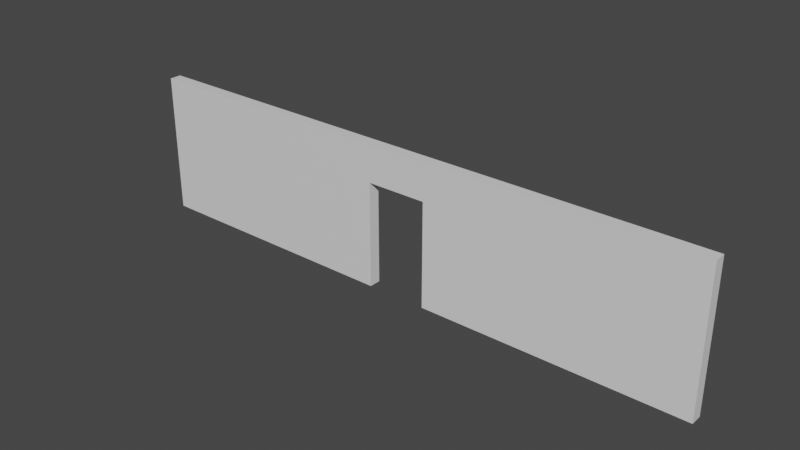 # Source: frontWall.blend  (saved by Blender 2.83.19; exported with 4.5.12 LTS)
import bpy
from mathutils import Matrix  # noqa: F401  (used for matrix-valued properties, if any)

bpy.ops.wm.read_factory_settings(use_empty=True)
scene = bpy.context.scene
scene.name = 'Scene'

# ---- collections
col_collection = bpy.data.collections.new('Collection'); scene.collection.children.link(col_collection)

# ---- materials (node trees are filled in below, after node groups)
mat_material = bpy.data.materials.new('Material')
mat_material.alpha_threshold = 0.0
mat_material.use_transparent_shadow = False
mat_material.line_color = (0.0, 0.0, 0.0, 1.0)

# ---- material node trees
mat_material.use_nodes = True; mat_material.node_tree.nodes.clear()
_N = mat_material.node_tree.nodes; _L = mat_material.node_tree.links
n0 = _N.new('ShaderNodeOutputMaterial'); n0.name = 'Material Output'; n0.location = (300, 300)
n1 = _N.new('ShaderNodeBsdfPrincipled'); n1.name = 'Principled BSDF'; n1.location = (10, 300)
n1.distribution = 'GGX'
n1.subsurface_method = 'BURLEY'
n1.inputs[2].default_value = 0.4
n1.inputs[3].default_value = 1.45
n1.inputs[27].default_value = (0.0, 0.0, 0.0, 1.0)
n1.inputs[28].default_value = 1.0
_L.new(n1.outputs[0], n0.inputs[0])
n0.is_active_output = True

# ---- world
world_world = bpy.data.worlds.new('World'); scene.world = world_world
world_world.use_nodes = True; world_world.node_tree.nodes.clear()
_N = world_world.node_tree.nodes; _L = world_world.node_tree.links
n0 = _N.new('ShaderNodeOutputWorld'); n0.name = 'World Output'; n0.location = (300, 300)
n1 = _N.new('ShaderNodeBackground'); n1.name = 'Background'; n1.location = (10, 300)
n1.inputs[0].default_value = (0.05088, 0.05088, 0.05088, 1.0)
_L.new(n1.outputs[0], n0.inputs[0])
n0.is_active_output = True
world_world.color = (0.05088, 0.05088, 0.05088)
world_world.use_sun_shadow = False
world_world.sun_shadow_jitter_overblur = 0.0

# ---- meshes
me_cube = bpy.data.meshes.new('Cube')
me_cube.from_pydata([(30.59, 0.6074, -7.379), (-30.59, 0.6074, -7.379), (30.59, -0.6074, -7.379), (-30.59, -0.6074, -7.379), (30.59, 0.6074, 7.379), (-30.59, 0.6074, 7.379), (30.59, -0.6074, 7.379), (-30.59, -0.6074, 7.379), (3.131, -0.6074, -7.379), (3.131, 0.6074, -7.379), (3.131, -0.6074, 3.571), (3.131, 0.6074, 3.571), (-3.131, -0.6074, 3.571), (-3.131, 0.6074, 3.571), (-3.131, -0.6074, -7.379), (-3.131, 0.6074, -7.379)], [], [(0, 4, 6, 2), (3, 14, 12, 10, 8, 2, 6, 7), (7, 6, 4, 5), (5, 1, 3, 7), (1, 15, 14, 3), (5, 4, 0, 9, 11, 13, 15, 1), (10, 11, 9, 8), (13, 12, 14, 15), (11, 10, 12, 13), (8, 9, 0, 2)])
_uv = me_cube.uv_layers.new(name='UVMap')
_uv.uv.foreach_set('vector', [0.625, 0.5, 0.875, 0.5, 0.875, 0.75, 0.625, 0.75, 0.375, 0.75, 0.4872, 0.75, 0.4872, 0.9355, 0.5128, 0.9355, 0.5128, 0.75, 0.625, 0.75, 0.625, 1.0, 0.375, 1.0, 0.375, 0.0, 0.625, 0.0, 0.625, 0.25, 0.375, 0.25, 0.125, 0.5, 0.375, 0.5, 0.375, 0.75, 0.125, 0.75, 0.375, 0.5, 0.4872, 0.5, 0.4872, 0.75, 0.375, 0.75, 0.375, 0.25, 0.625, 0.25, 0.625, 0.5, 0.5128, 0.5, 0.5128, 0.3145, 0.4872, 0.3145, 0.4872, 0.5, 0.375, 0.5, 0.625, 0.7009, 0.625, 0.5491, 0.422, 0.5491, 0.422, 0.7009, 0.625, 0.2009, 0.625, 0.04907, 0.422, 0.04907, 0.422, 0.2009, 0.625, 0.5491, 0.625, 0.7009, 0.875, 0.7009, 0.875, 0.5491, 0.5128, 0.75, 0.5128, 0.5, 0.625, 0.5, 0.625, 0.75])
me_cube.materials.append(mat_material)
me_cube.use_remesh_preserve_volume = False
me_cube.use_remesh_preserve_attributes = False
me_cube.use_mirror_vertex_groups = False
me_cube.update()

# ---- objects
ob_cube = bpy.data.objects.new('Cube', me_cube)

# ---- transforms, parenting, visibility, modifiers, constraints
ob_cube.location = (0.0, 0.0, 0.0)
ob_cube.lock_rotations_4d = False
ob_cube.empty_display_type = 'ARROWS'
ob_cube.lineart.crease_threshold = 0.0

# ---- collection membership
col_collection.objects.link(ob_cube)

# ---- scene / render settings (as saved in the file)
scene.frame_start = 1; scene.frame_end = 250; scene.frame_set(1)
scene.render.engine = 'BLENDER_EEVEE_NEXT'
scene.cycles.use_denoising = False
scene.cycles.samples = 128
scene.cycles.sampling_pattern = 'TABULATED_SOBOL'
scene.cycles.use_adaptive_sampling = False
scene.cycles.use_light_tree = False
scene.view_settings.view_transform = 'Filmic'
bpy.context.view_layer.update()

# ---- added for rendering (the .blend has no active camera and no usable light): camera, sun
cam_auto = bpy.data.cameras.new('AutoCamera')
cam_auto.lens = 50.0
cam_auto.sensor_width = 36.0
cam_auto.clip_end = 1022.24
ob_auto_camera = bpy.data.objects.new('AutoCamera', cam_auto)
scene.collection.objects.link(ob_auto_camera)
ob_auto_camera.location = (58.2473, -69.8968, 46.5979)
ob_auto_camera.rotation_euler = (1.09748, -7.21219e-08, 0.694738)
scene.camera = ob_auto_camera
light_auto_sun = bpy.data.lights.new('AutoSun', 'SUN')
light_auto_sun.energy = 3.0
light_auto_sun.angle = 0.0523599
ob_auto_sun = bpy.data.objects.new('AutoSun', light_auto_sun)
scene.collection.objects.link(ob_auto_sun)
ob_auto_sun.rotation_euler = (0.872665, 0.174533, 0.523599)
bpy.context.view_layer.update()
